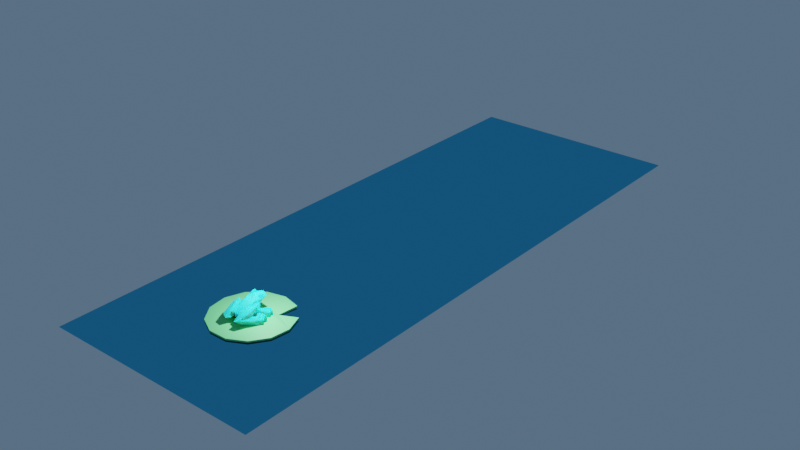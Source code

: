 # Source: frog1.blend  (saved by Blender 2.80.64; exported with 4.5.12 LTS)
import bpy
from mathutils import Matrix  # noqa: F401  (used for matrix-valued properties, if any)

bpy.ops.wm.read_factory_settings(use_empty=True)
scene = bpy.context.scene
scene.name = 'Scene'

# ---- collections
col_collection = bpy.data.collections.new('Collection'); scene.collection.children.link(col_collection)

# ---- materials (node trees are filled in below, after node groups)
mat_frog = bpy.data.materials.new('Frog')
mat_frog.alpha_threshold = 0.0
mat_frog.use_transparent_shadow = False
mat_frog.roughness = 0.5
mat_frog.line_color = (0.0, 0.0, 0.0, 1.0)
mat_lilly = bpy.data.materials.new('Lilly')
mat_lilly.use_transparent_shadow = False
mat_lilly.roughness = 0.25
mat_water = bpy.data.materials.new('Water')
mat_water.use_transparent_shadow = False
mat_water.roughness = 0.25

# ---- material node trees
mat_frog.use_nodes = True; mat_frog.node_tree.nodes.clear()
_N = mat_frog.node_tree.nodes; _L = mat_frog.node_tree.links
n0 = _N.new('ShaderNodeOutputMaterial'); n0.name = 'Material Output'; n0.location = (300, 300)
n1 = _N.new('ShaderNodeSubsurfaceScattering'); n1.name = 'Subsurface Scattering'; n1.location = (10, 300)
n1.falloff = 'BURLEY'
n1.inputs[0].default_value = (0.03879, 0.8, 0.7771, 1.0)
n1.inputs[1].default_value = 1.0
_L.new(n1.outputs[0], n0.inputs[0])
n0.is_active_output = True
mat_lilly.use_nodes = True; mat_lilly.node_tree.nodes.clear()
_N = mat_lilly.node_tree.nodes; _L = mat_lilly.node_tree.links
n0 = _N.new('ShaderNodeOutputMaterial'); n0.name = 'Material Output'; n0.location = (300, 300)
n1 = _N.new('ShaderNodeBsdfPrincipled'); n1.name = 'Principled BSDF'; n1.location = (10, 300)
n1.distribution = 'GGX'
n1.subsurface_method = 'BURLEY'
n1.inputs[0].default_value = (0.1805, 0.8, 0.288, 1.0)
n1.inputs[3].default_value = 1.45
n1.inputs[27].default_value = (0.0, 0.0, 0.0, 1.0)
n1.inputs[28].default_value = 1.0
_L.new(n1.outputs[0], n0.inputs[0])
n0.is_active_output = True
mat_water.use_nodes = True; mat_water.node_tree.nodes.clear()
_N = mat_water.node_tree.nodes; _L = mat_water.node_tree.links
n0 = _N.new('ShaderNodeOutputMaterial'); n0.name = 'Material Output'; n0.location = (300, 300)
n1 = _N.new('ShaderNodeBsdfToon'); n1.name = 'Toon BSDF'; n1.location = (10, 300)
n1.inputs[0].default_value = (0.08196, 0.5295, 0.8, 1.0)
n1.inputs[1].default_value = 0.0
_L.new(n1.outputs[0], n0.inputs[0])
n0.is_active_output = True

# ---- world
world_world = bpy.data.worlds.new('World'); scene.world = world_world
world_world.use_nodes = True; world_world.node_tree.nodes.clear()
_N = world_world.node_tree.nodes; _L = world_world.node_tree.links
n0 = _N.new('ShaderNodeOutputWorld'); n0.name = 'World Output'; n0.location = (300, 300)
n1 = _N.new('ShaderNodeBackground'); n1.name = 'Background'; n1.location = (10, 300)
n1.inputs[0].default_value = (0.08164, 0.1305, 0.196, 1.0)
_L.new(n1.outputs[0], n0.inputs[0])
n0.is_active_output = True
world_world.color = (0.05088, 0.05088, 0.05088)
world_world.use_sun_shadow = False
world_world.sun_shadow_jitter_overblur = 0.0

# ---- lights
light_light = bpy.data.lights.new('Light', 'POINT')
light_light.transmission_factor = 0.0
light_light.cutoff_distance = 30.0
light_light.energy = 1000.0
light_light.shadow_buffer_clip_start = 1.001
light_light.shadow_soft_size = 0.1
light_light.shadow_maximum_resolution = 0.006
light_light.use_absolute_resolution = True

# ---- meshes
me_cube = bpy.data.meshes.new('Cube')
me_cube.from_pydata([(0.5652, 0.1436, 1.783), (0.4363, 0.04486, 0.9322), (0.4124, -1.034, 1.429), (0.3167, -1.032, 0.8143), (0.5181, 0.6786, 1.926), (0.5465, 0.6585, 1.476), (0.1458, 1.386, 1.874), (0.3442, 1.423, 1.659), (0.1053, -1.582, 1.071), (0.1053, -1.582, 0.8447), (0.4461, -0.2536, 1.723), (0.4488, -0.2662, 0.8468), (0.477, 0.08322, 1.237), (0.415, -0.9956, 0.9966), (0.6041, 0.6713, 1.647), (0.4207, 1.395, 1.719), (0.1053, -1.582, 0.9579), (0.5499, -0.2439, 1.164), (0.0007004, 0.08322, 0.7831), (0.0007004, -0.9956, 1.389), (0.0007004, -0.9956, 0.6042), (0.0007004, 0.08322, 1.692), (0.0007004, 0.4649, 1.167), (0.0007004, 0.4445, 1.963), (0.006946, 1.426, 1.692), (0.0007004, 1.43, 1.906), (0.004048, -1.582, 1.071), (0.004048, -1.582, 0.8447), (0.0007004, -0.2439, 0.6371), (0.0007004, -0.2439, 1.692), (0.004048, -1.582, 0.9579), (0.0007004, 1.434, 1.769)], [], [(28, 11, 3, 20), (17, 10, 2, 13), (12, 1, 5, 14), (23, 4, 6, 25), (21, 0, 4, 23), (31, 25, 6, 15), (14, 5, 7, 15), (13, 2, 8, 16), (20, 3, 9, 27), (12, 0, 10, 17), (18, 1, 11, 28), (1, 12, 17, 11), (3, 13, 16, 9), (4, 14, 15, 6), (24, 31, 15, 7), (0, 12, 14, 4), (11, 17, 13, 3), (9, 16, 30, 27), (0, 21, 29, 10), (16, 8, 26, 30), (5, 22, 24, 7), (1, 18, 22, 5), (2, 19, 26, 8), (10, 29, 19, 2)])
_uv = me_cube.uv_layers.new(name='UVMap')
_uv.uv.foreach_set('vector', [0.6362, 0.4247, 0.4176, 0.4533, 0.4031, 0.2324, 0.568, 0.212, 0.239, 0.4932, 0.0, 0.5271, 0.03733, 0.2818, 0.229, 0.2613, 0.2488, 0.5887, 0.3782, 0.5538, 0.2103, 0.7729, 0.1353, 0.7915, 0.9003, 0.2783, 0.6689, 0.2138, 0.8407, 0.01488, 0.9058, 0.0, 0.9028, 0.4028, 0.6474, 0.3782, 0.6689, 0.2138, 0.9003, 0.2783, 0.9668, 0.1261, 0.9058, 0.1306, 0.9106, 0.08559, 0.9682, 0.0, 0.1353, 0.7915, 0.2103, 0.7729, 0.2289, 0.9958, 0.1966, 0.9953, 0.229, 0.2613, 0.03733, 0.2818, 0.1738, 0.01658, 0.2228, 0.008289, 0.568, 0.212, 0.4031, 0.2324, 0.4335, 0.003226, 0.4757, 0.0, 0.2488, 0.5887, 0.01583, 0.6496, 0.0, 0.5271, 0.239, 0.4932, 0.6474, 0.5301, 0.441, 0.5479, 0.4176, 0.4533, 0.6362, 0.4247, 0.3782, 0.5538, 0.2488, 0.5887, 0.239, 0.4932, 0.3782, 0.4594, 0.3078, 0.2334, 0.229, 0.2613, 0.2228, 0.008289, 0.2718, 0.0, 0.01859, 0.8105, 0.1353, 0.7915, 0.1966, 0.9953, 0.1397, 0.9928, 1.0, 0.1215, 0.9668, 0.1261, 0.9682, 0.0, 1.0, 0.02132, 0.01583, 0.6496, 0.2488, 0.5887, 0.1353, 0.7915, 0.01859, 0.8105, 0.3782, 0.4594, 0.239, 0.4932, 0.229, 0.2613, 0.3078, 0.2334, 0.9058, 0.1978, 0.9058, 0.1642, 0.9514, 0.1642, 0.9514, 0.1978, 0.6474, 0.3782, 0.9028, 0.4028, 0.9013, 0.4966, 0.7001, 0.4968, 0.9058, 0.1642, 0.9058, 0.1306, 0.9514, 0.1306, 0.9514, 0.1642, 0.3782, 0.7754, 0.6306, 0.6739, 0.6474, 0.9933, 0.511, 1.0, 0.441, 0.5479, 0.6474, 0.5301, 0.6306, 0.6739, 0.3782, 0.7754, 0.7162, 0.7435, 0.9025, 0.7355, 0.9057, 0.9993, 0.8601, 0.9992, 0.7001, 0.4968, 0.9013, 0.4966, 0.9025, 0.7355, 0.7162, 0.7435])
me_cube.materials.append(mat_frog)
me_cube.use_remesh_preserve_volume = False
me_cube.use_remesh_preserve_attributes = False
me_cube.use_mirror_vertex_groups = False
me_cube.update()
me_cube_001 = bpy.data.meshes.new('Cube.001')
me_cube_001.from_pydata([(0.4698, -1.133, 1.229), (0.9086, -0.4027, 1.428), (0.5892, -1.981, 0.969), (0.9061, -1.268, 0.7585), (1.258, -0.8072, 0.5576), (1.148, -0.169, 0.6174), (1.424, -0.03515, 0.5786), (1.555, -0.3477, 0.5175), (0.3159, -1.552, 1.026), (1.153, -0.07716, 0.6339), (1.167, 0.03309, 0.6472), (1.437, 0.03399, 0.6077), (1.442, 0.1166, 0.6111), (1.602, -0.2821, 0.5153), (1.629, -0.2449, 0.5047)], [(0, 1), (1, 2), (2, 3), (3, 4), (4, 5), (4, 6), (4, 7), (8, 0), (5, 9), (9, 10), (6, 11), (11, 12), (7, 13), (13, 14)], [])
_uv = me_cube_001.uv_layers.new(name='UVMap')
_uv.uv.foreach_set('vector', [])
me_cube_001.materials.append(mat_frog)
me_cube_001.use_remesh_preserve_volume = False
me_cube_001.use_remesh_preserve_attributes = False
me_cube_001.use_mirror_vertex_groups = False
me_cube_001.update()
me_cube_002 = bpy.data.meshes.new('Cube.002')
me_cube_002.from_pydata([(0.5424, 0.4719, 1.882), (0.4803, 0.6084, 2.048), (0.4876, 0.8928, 2.082), (0.4495, 1.054, 1.824), (0.3345, 1.088, 1.846), (0.384, 0.9356, 2.088), (0.3582, 0.6078, 2.06), (0.4078, 0.4771, 1.854), (0.5169, 0.5701, 1.924), (0.4755, 0.6609, 2.034), (0.4804, 0.8501, 2.057), (0.4551, 0.9575, 1.886)], [], [(0, 7, 6, 1), (1, 6, 5, 2), (3, 2, 5, 4), (2, 3, 11, 10), (1, 2, 10, 9), (0, 1, 9, 8), (8, 9, 10, 11), (4, 5, 6, 7)])
_uv = me_cube_002.uv_layers.new(name='UVMap')
_uv.uv.foreach_set('vector', [0.0, 0.0, 0.0, 0.0, 0.0, 0.0, 0.0, 0.0, 0.0, 0.0, 0.0, 0.0, 0.0, 0.0, 0.0, 0.0, 0.0, 0.0, 0.0, 0.0, 0.0, 0.0, 0.0, 0.0, 0.0, 0.0, 0.0, 0.0, 0.0, 0.0, 0.0, 0.0, 0.0, 0.0, 0.0, 0.0, 0.0, 0.0, 0.0, 0.0, 0.0, 0.0, 0.0, 0.0, 0.0, 0.0, 0.0, 0.0, 0.0, 0.0, 0.0, 0.0, 0.0, 0.0, 0.0, 0.0, 0.0, 0.0, 0.0, 0.0, 0.0, 0.0, 0.0, 0.0])
me_cube_002.materials.append(mat_frog)
me_cube_002.use_remesh_preserve_volume = False
me_cube_002.use_remesh_preserve_attributes = False
me_cube_002.use_mirror_vertex_groups = False
me_cube_002.update()
me_cube_003 = bpy.data.meshes.new('Cube.003')
me_cube_003.from_pydata([(0.4066, 0.2741, 1.4), (0.6913, -0.1432, 1.078), (0.9213, 0.5527, 0.4759), (0.7401, 1.036, 0.5112), (1.193, 1.124, 0.5347), (1.342, 0.8449, 0.516)], [(0, 1), (1, 2), (2, 3), (2, 4), (2, 5)], [])
_uv = me_cube_003.uv_layers.new(name='UVMap')
_uv.uv.foreach_set('vector', [])
me_cube_003.materials.append(mat_frog)
me_cube_003.use_remesh_preserve_volume = False
me_cube_003.use_remesh_preserve_attributes = False
me_cube_003.use_mirror_vertex_groups = False
me_cube_003.update()
me_cylinder = bpy.data.meshes.new('Cylinder')
me_cylinder.from_pydata([(0.0, 3.75, -0.0805), (0.0, 3.75, 0.0805), (1.743, 3.32, -0.0805), (1.743, 3.32, 0.0805), (3.086, 2.13, -0.0805), (3.086, 2.13, 0.0805), (3.723, 0.452, -0.0805), (3.723, 0.452, 0.0805), (3.506, -1.33, -0.0805), (3.506, -1.33, 0.0805), (2.487, -2.807, -0.0805), (2.487, -2.807, 0.0805), (0.8974, -3.641, -0.0805), (0.8974, -3.641, 0.0805), (-0.8974, -3.641, -0.0805), (-0.8974, -3.641, 0.0805), (-2.487, -2.807, -0.0805), (-2.487, -2.807, 0.0805), (-3.506, -1.33, -0.0805), (-3.506, -1.33, 0.0805), (-3.723, 0.452, -0.0805), (-3.723, 0.452, 0.0805), (-3.086, 2.13, -0.0805), (-3.086, 2.13, 0.0805), (-1.743, 3.32, -0.0805), (-1.743, 3.32, 0.0805), (1.397, 1.526, -0.2198), (1.397, 1.526, -0.05878)], [], [(0, 1, 3, 2), (26, 27, 5, 4), (4, 5, 7, 6), (6, 7, 9, 8), (8, 9, 11, 10), (10, 11, 13, 12), (12, 13, 15, 14), (14, 15, 17, 16), (16, 17, 19, 18), (18, 19, 21, 20), (20, 21, 23, 22), (3, 1, 25, 23, 21, 19, 17, 15, 13, 11, 9, 7, 5, 27), (22, 23, 25, 24), (24, 25, 1, 0), (0, 2, 26, 4, 6, 8, 10, 12, 14, 16, 18, 20, 22, 24), (2, 3, 27, 26)])
_uv = me_cylinder.uv_layers.new(name='UVMap')
_uv.uv.foreach_set('vector', [1.0, 0.5, 1.0, 1.0, 0.9231, 1.0, 0.9231, 0.5, 0.8878, 0.5, 0.8878, 1.0, 0.8462, 1.0, 0.8462, 0.5, 0.8462, 0.5, 0.8462, 1.0, 0.7692, 1.0, 0.7692, 0.5, 0.7692, 0.5, 0.7692, 1.0, 0.6923, 1.0, 0.6923, 0.5, 0.6923, 0.5, 0.6923, 1.0, 0.6154, 1.0, 0.6154, 0.5, 0.6154, 0.5, 0.6154, 1.0, 0.5385, 1.0, 0.5385, 0.5, 0.5385, 0.5, 0.5385, 1.0, 0.4615, 1.0, 0.4615, 0.5, 0.4615, 0.5, 0.4615, 1.0, 0.3846, 1.0, 0.3846, 0.5, 0.3846, 0.5, 0.3846, 1.0, 0.3077, 1.0, 0.3077, 0.5, 0.3077, 0.5, 0.3077, 1.0, 0.2308, 1.0, 0.2308, 0.5, 0.2308, 0.5, 0.2308, 1.0, 0.1538, 1.0, 0.1538, 0.5, 0.3615, 0.4625, 0.25, 0.49, 0.1385, 0.4625, 0.05248, 0.3863, 0.01175, 0.2789, 0.0256, 0.1649, 0.09085, 0.07036, 0.1926, 0.01697, 0.3074, 0.01697, 0.4091, 0.07036, 0.4744, 0.1649, 0.4883, 0.2789, 0.4475, 0.3863, 0.4009, 0.4276, 0.1538, 0.5, 0.1538, 1.0, 0.07692, 1.0, 0.07692, 0.5, 0.07692, 0.5, 0.07692, 1.0, 4.47e-08, 1.0, 4.47e-08, 0.5, 0.75, 0.49, 0.8615, 0.4625, 0.9009, 0.4276, 0.9475, 0.3863, 0.9883, 0.2789, 0.9744, 0.1649, 0.9091, 0.07036, 0.8074, 0.01697, 0.6926, 0.01697, 0.5909, 0.07036, 0.5256, 0.1649, 0.5117, 0.2789, 0.5525, 0.3863, 0.6385, 0.4625, 0.9231, 0.5, 0.9231, 1.0, 0.8878, 1.0, 0.8878, 0.5])
me_cylinder.materials.append(mat_lilly)
me_cylinder.use_remesh_preserve_volume = False
me_cylinder.use_remesh_preserve_attributes = False
me_cylinder.use_mirror_vertex_groups = False
me_cylinder.update()
me_plane = bpy.data.meshes.new('Plane')
me_plane.from_pydata([(-1.0, -1.0, 0.0), (1.0, -1.0, 0.0), (-1.0, 4.471, 0.0), (1.0, 4.471, 0.0)], [], [(0, 1, 3, 2)])
_uv = me_plane.uv_layers.new(name='UVMap')
_uv.uv.foreach_set('vector', [0.0, 0.0, 1.0, 0.0, 1.0, 1.0, 0.0, 1.0])
me_plane.materials.append(mat_water)
me_plane.use_remesh_preserve_volume = False
me_plane.use_remesh_preserve_attributes = False
me_plane.use_mirror_vertex_groups = False
me_plane.update()

# ---- objects
ob_body = bpy.data.objects.new('Body', me_cube)
ob_light = bpy.data.objects.new('Light', light_light)
ob_legs = bpy.data.objects.new('Legs', me_cube_001)
ob_eyes = bpy.data.objects.new('Eyes', me_cube_002)
ob_arms = bpy.data.objects.new('Arms', me_cube_003)
ob_lilly = bpy.data.objects.new('Lilly', me_cylinder)
ob_water = bpy.data.objects.new('Water', me_plane)
ob_frog = bpy.data.objects.new('Frog', None)

# ---- transforms, parenting, visibility, modifiers, constraints
ob_body.parent = ob_frog
ob_body.location = (0.0, 0.0, -0.452)
ob_body.lock_rotations_4d = False
ob_body.empty_display_type = 'ARROWS'
ob_body.lineart.crease_threshold = 0.0
_m = ob_body.modifiers.new('Mirror', 'MIRROR')
_m.merge_threshold = 0.023
ob_light.location = (1.055, 0.4252, 3.412)
ob_light.rotation_euler = (0.6503, 0.05522, 1.866)
ob_light.scale = (0.6729, 0.6729, 0.6729)
ob_light.lock_rotations_4d = False
ob_light.empty_display_type = 'ARROWS'
ob_light.color = (0.0, 0.0, 0.0, 0.0)
ob_light.lineart.crease_threshold = 0.0
ob_legs.parent = ob_frog
ob_legs.location = (0.0, 0.0, -0.452)
ob_legs.lock_rotations_4d = False
ob_legs.empty_display_type = 'ARROWS'
ob_legs.lineart.crease_threshold = 0.0
_m = ob_legs.modifiers.new('Mirror', 'MIRROR')
_m = ob_legs.modifiers.new('Skin', 'SKIN')
ob_eyes.parent = ob_frog
ob_eyes.location = (0.0, 0.0, -0.452)
ob_eyes.lock_rotations_4d = False
ob_eyes.empty_display_type = 'ARROWS'
ob_eyes.lineart.crease_threshold = 0.0
_m = ob_eyes.modifiers.new('Mirror', 'MIRROR')
ob_arms.parent = ob_frog
ob_arms.location = (0.0, 0.0, -0.452)
ob_arms.lock_rotations_4d = False
ob_arms.empty_display_type = 'ARROWS'
ob_arms.lineart.crease_threshold = 0.0
_m = ob_arms.modifiers.new('Mirror', 'MIRROR')
_m = ob_arms.modifiers.new('Skin', 'SKIN')
ob_lilly.location = (0.2223, -0.00265, 0.1981)
ob_lilly.scale = (0.6729, 0.6729, 0.6729)
ob_lilly.lineart.crease_threshold = 0.0
ob_water.location = (0.1249, 0.04132, 0.04443)
ob_water.scale = (7.149, 7.149, 7.149)
ob_water.lineart.crease_threshold = 0.0
ob_frog.location = (0.1249, 0.04132, 0.3255)
ob_frog.scale = (0.6729, 0.6729, 0.6729)
ob_frog.empty_display_type = 'ARROWS'
ob_frog.empty_display_size = 2.56
ob_frog.lineart.crease_threshold = 0.0

# ---- collection membership
col_collection.objects.link(ob_body)
col_collection.objects.link(ob_light)
col_collection.objects.link(ob_legs)
col_collection.objects.link(ob_eyes)
col_collection.objects.link(ob_arms)
col_collection.objects.link(ob_lilly)
col_collection.objects.link(ob_water)
col_collection.objects.link(ob_frog)

# ---- scene / render settings (as saved in the file)
scene.frame_start = 1; scene.frame_end = 250; scene.frame_set(1)
scene.render.engine = 'BLENDER_EEVEE_NEXT'
scene.cycles.use_denoising = False
scene.cycles.samples = 128
scene.cycles.sampling_pattern = 'TABULATED_SOBOL'
scene.cycles.use_adaptive_sampling = False
scene.cycles.use_light_tree = False
scene.view_settings.view_transform = 'Filmic'
bpy.context.view_layer.update()

# ---- added for rendering (the .blend has no active camera): camera
cam_auto = bpy.data.cameras.new('AutoCamera')
cam_auto.lens = 50.0
cam_auto.sensor_width = 36.0
cam_auto.clip_end = 1000.0
ob_auto_camera = bpy.data.objects.new('AutoCamera', cam_auto)
scene.collection.objects.link(ob_auto_camera)
ob_auto_camera.location = (38.6773, -33.8135, 31.5774)
ob_auto_camera.rotation_euler = (1.09748, -7.21219e-08, 0.694738)
scene.camera = ob_auto_camera
bpy.context.view_layer.update()
